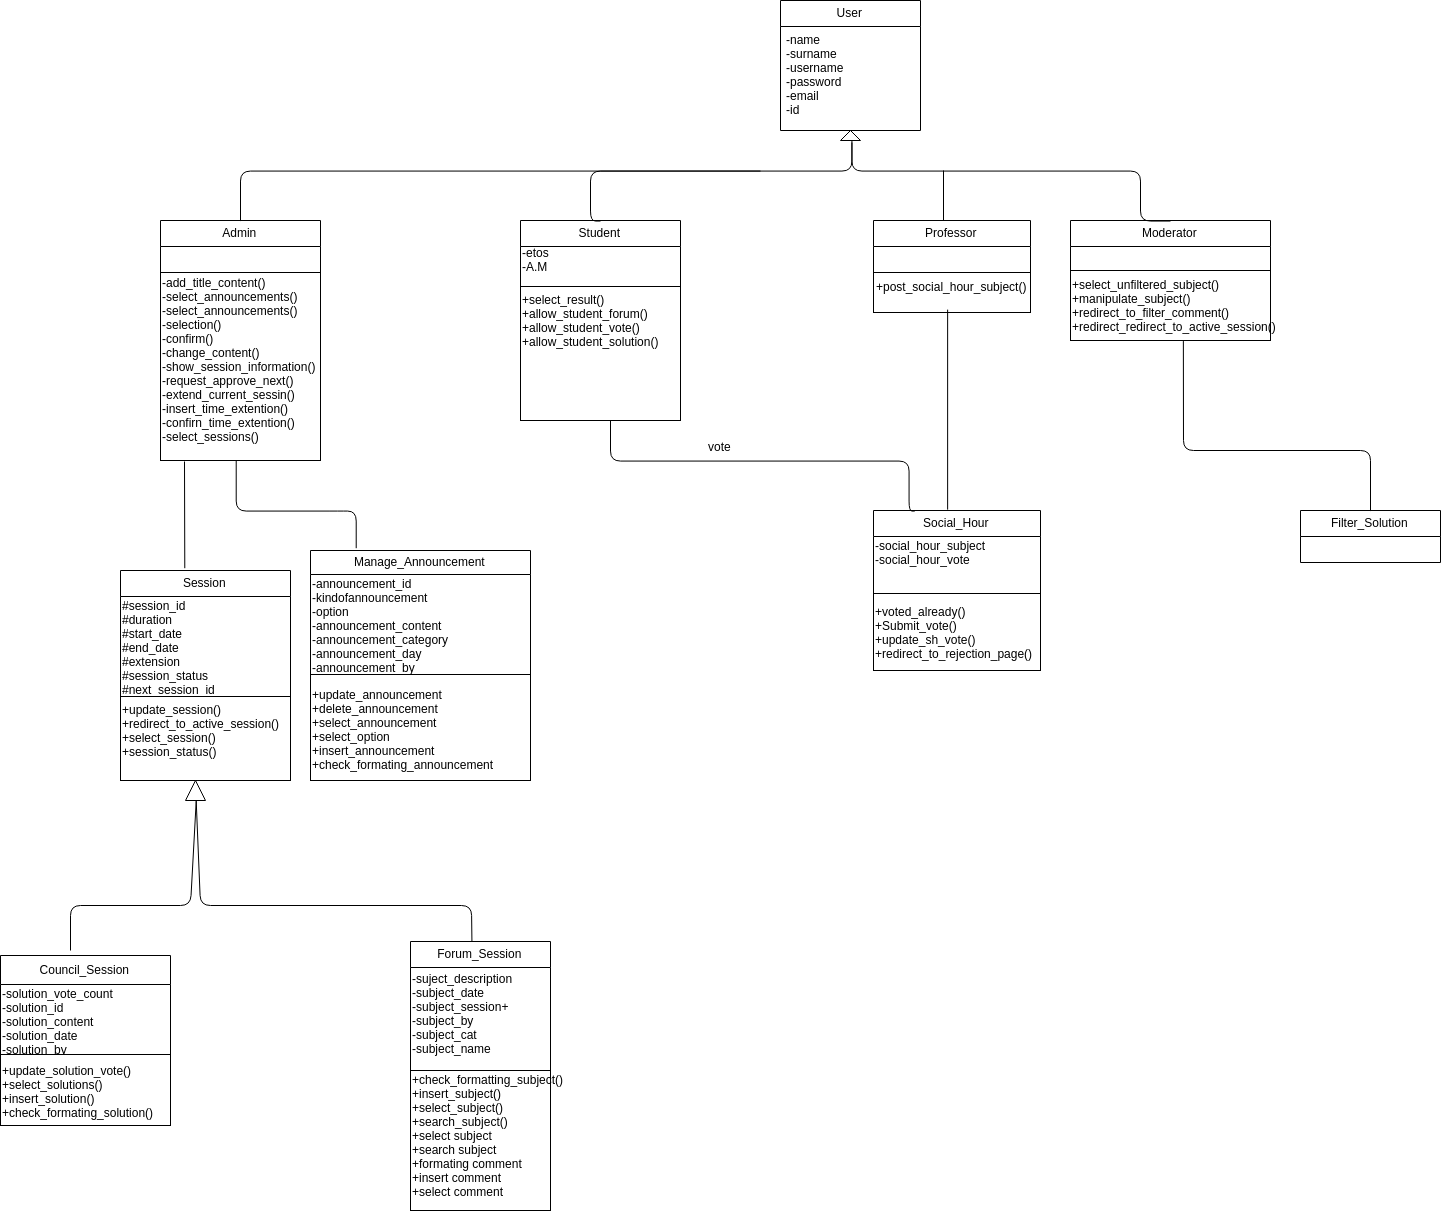

The diagram above was exported from draw.io. Its source (the exported page's mxGraphModel, read from the mxfile embedded in the PNG):
<mxGraphModel dx="2590" dy="1948" grid="1" gridSize="10" guides="1" tooltips="1" connect="1" arrows="1" fold="1" page="1" pageScale="1" pageWidth="827" pageHeight="1169" math="0" shadow="0">
  <root>
    <mxCell id="0" />
    <mxCell id="1" parent="0" />
    <mxCell id="QZILTkXI56fi_P_1p27P-4" value="" style="rounded=0;whiteSpace=wrap;html=1;" parent="1" vertex="1">
      <mxGeometry x="413" y="202" width="157" height="40" as="geometry" />
    </mxCell>
    <mxCell id="F1G3XyXRoKRa6qY_hQ9P-36" value="" style="rounded=0;whiteSpace=wrap;html=1;" parent="1" vertex="1">
      <mxGeometry x="-50" y="1000" width="140" height="140" as="geometry" />
    </mxCell>
    <mxCell id="F1G3XyXRoKRa6qY_hQ9P-19" value="" style="rounded=0;whiteSpace=wrap;html=1;" parent="1" vertex="1">
      <mxGeometry x="-340" y="626" width="170" height="84" as="geometry" />
    </mxCell>
    <mxCell id="F1G3XyXRoKRa6qY_hQ9P-15" value="" style="rounded=0;whiteSpace=wrap;html=1;" parent="1" vertex="1">
      <mxGeometry x="-150" y="604" width="220" height="106" as="geometry" />
    </mxCell>
    <mxCell id="F1G3XyXRoKRa6qY_hQ9P-13" value="" style="rounded=0;whiteSpace=wrap;html=1;" parent="1" vertex="1">
      <mxGeometry x="413" y="523" width="167" height="77" as="geometry" />
    </mxCell>
    <mxCell id="nmv6Hz_u6cV2uB2Ipzfz-162" value="" style="endArrow=none;html=1;edgeStyle=orthogonalEdgeStyle;entryX=0.25;entryY=0;entryDx=0;entryDy=0;" parent="1" source="F1G3XyXRoKRa6qY_hQ9P-7" target="nmv6Hz_u6cV2uB2Ipzfz-114" edge="1">
      <mxGeometry width="50" height="50" relative="1" as="geometry">
        <mxPoint x="144" y="230" as="sourcePoint" />
        <mxPoint x="460" y="431" as="targetPoint" />
        <Array as="points">
          <mxPoint x="85" y="217" />
          <mxPoint x="150" y="217" />
          <mxPoint x="150" y="390" />
          <mxPoint x="448" y="390" />
          <mxPoint x="448" y="440" />
        </Array>
      </mxGeometry>
    </mxCell>
    <mxCell id="nmv6Hz_u6cV2uB2Ipzfz-164" value="vote" style="text;html=1;resizable=0;points=[];align=center;verticalAlign=middle;labelBackgroundColor=#ffffff;" parent="nmv6Hz_u6cV2uB2Ipzfz-162" vertex="1" connectable="0">
      <mxGeometry x="0.1698" y="6" relative="1" as="geometry">
        <mxPoint x="1.5" y="-9.5" as="offset" />
      </mxGeometry>
    </mxCell>
    <mxCell id="F1G3XyXRoKRa6qY_hQ9P-8" value="" style="rounded=0;whiteSpace=wrap;html=1;" parent="1" vertex="1">
      <mxGeometry x="60" y="216" width="160" height="134" as="geometry" />
    </mxCell>
    <mxCell id="nmv6Hz_u6cV2uB2Ipzfz-9" value="User" style="swimlane;fontStyle=0;childLayout=stackLayout;horizontal=1;startSize=26;fillColor=none;horizontalStack=0;resizeParent=1;resizeParentMax=0;resizeLast=0;collapsible=1;marginBottom=0;" parent="1" vertex="1">
      <mxGeometry x="320" y="-70" width="140" height="130" as="geometry" />
    </mxCell>
    <mxCell id="nmv6Hz_u6cV2uB2Ipzfz-16" value="Student" style="swimlane;fontStyle=0;childLayout=stackLayout;horizontal=1;startSize=26;fillColor=none;horizontalStack=0;resizeParent=1;resizeParentMax=0;resizeLast=0;collapsible=1;marginBottom=0;" parent="1" vertex="1">
      <mxGeometry x="60" y="150" width="160" height="66" as="geometry" />
    </mxCell>
    <mxCell id="nmv6Hz_u6cV2uB2Ipzfz-18" value="Admin" style="swimlane;fontStyle=0;childLayout=stackLayout;horizontal=1;startSize=26;fillColor=none;horizontalStack=0;resizeParent=1;resizeParentMax=0;resizeLast=0;collapsible=1;marginBottom=0;" parent="1" vertex="1">
      <mxGeometry x="-300" y="150" width="160" height="52" as="geometry" />
    </mxCell>
    <mxCell id="nmv6Hz_u6cV2uB2Ipzfz-19" value="&#10;&#10;" style="text;strokeColor=none;fillColor=none;align=left;verticalAlign=top;spacingLeft=4;spacingRight=4;overflow=hidden;rotatable=0;points=[[0,0.5],[1,0.5]];portConstraint=eastwest;" parent="nmv6Hz_u6cV2uB2Ipzfz-18" vertex="1">
      <mxGeometry y="26" width="160" height="26" as="geometry" />
    </mxCell>
    <mxCell id="nmv6Hz_u6cV2uB2Ipzfz-20" value="Moderator" style="swimlane;fontStyle=0;childLayout=stackLayout;horizontal=1;startSize=26;fillColor=none;horizontalStack=0;resizeParent=1;resizeParentMax=0;resizeLast=0;collapsible=1;marginBottom=0;" parent="1" vertex="1">
      <mxGeometry x="610" y="150" width="200" height="52" as="geometry" />
    </mxCell>
    <mxCell id="nmv6Hz_u6cV2uB2Ipzfz-22" value="Professor" style="swimlane;fontStyle=0;childLayout=stackLayout;horizontal=1;startSize=26;fillColor=none;horizontalStack=0;resizeParent=1;resizeParentMax=0;resizeLast=0;collapsible=1;marginBottom=0;" parent="1" vertex="1">
      <mxGeometry x="413" y="150" width="157" height="52" as="geometry" />
    </mxCell>
    <mxCell id="nmv6Hz_u6cV2uB2Ipzfz-31" value="" style="endArrow=none;html=1;edgeStyle=orthogonalEdgeStyle;entryX=0.51;entryY=1.115;entryDx=0;entryDy=0;entryPerimeter=0;exitX=0.5;exitY=0;exitDx=0;exitDy=0;" parent="1" source="nmv6Hz_u6cV2uB2Ipzfz-16" target="nmv6Hz_u6cV2uB2Ipzfz-11" edge="1">
      <mxGeometry width="50" height="50" relative="1" as="geometry">
        <mxPoint x="20" y="300" as="sourcePoint" />
        <mxPoint x="70" y="250" as="targetPoint" />
        <Array as="points">
          <mxPoint x="130" y="100" />
          <mxPoint x="391" y="100" />
        </Array>
      </mxGeometry>
    </mxCell>
    <mxCell id="nmv6Hz_u6cV2uB2Ipzfz-32" value="" style="endArrow=none;html=1;edgeStyle=orthogonalEdgeStyle;exitX=0.5;exitY=0;exitDx=0;exitDy=0;" parent="1" source="nmv6Hz_u6cV2uB2Ipzfz-18" edge="1">
      <mxGeometry width="50" height="50" relative="1" as="geometry">
        <mxPoint x="20" y="300" as="sourcePoint" />
        <mxPoint x="300" y="100" as="targetPoint" />
        <Array as="points">
          <mxPoint x="-220" y="100" />
        </Array>
      </mxGeometry>
    </mxCell>
    <mxCell id="nmv6Hz_u6cV2uB2Ipzfz-35" value="" style="endArrow=none;html=1;entryX=0.5;entryY=0;entryDx=0;entryDy=0;edgeStyle=orthogonalEdgeStyle;" parent="1" source="nmv6Hz_u6cV2uB2Ipzfz-130" target="nmv6Hz_u6cV2uB2Ipzfz-20" edge="1">
      <mxGeometry width="50" height="50" relative="1" as="geometry">
        <mxPoint x="391" y="-10" as="sourcePoint" />
        <mxPoint x="70" y="250" as="targetPoint" />
        <Array as="points">
          <mxPoint x="391" y="100" />
          <mxPoint x="680" y="100" />
        </Array>
      </mxGeometry>
    </mxCell>
    <mxCell id="nmv6Hz_u6cV2uB2Ipzfz-36" value="" style="endArrow=none;html=1;" parent="1" edge="1">
      <mxGeometry width="50" height="50" relative="1" as="geometry">
        <mxPoint x="483" y="100" as="sourcePoint" />
        <mxPoint x="483" y="150" as="targetPoint" />
      </mxGeometry>
    </mxCell>
    <mxCell id="nmv6Hz_u6cV2uB2Ipzfz-42" value="&#10;Manage_Announcement&#10;" style="swimlane;fontStyle=0;childLayout=stackLayout;horizontal=1;startSize=24;fillColor=none;horizontalStack=0;resizeParent=1;resizeParentMax=0;resizeLast=0;collapsible=1;marginBottom=0;" parent="1" vertex="1">
      <mxGeometry x="-150" y="480" width="220" height="124" as="geometry" />
    </mxCell>
    <mxCell id="sJRW0CHRvSJNyGtBZMt8-4" value="-announcement_id&lt;br&gt;-kindofannouncement&lt;br&gt;-option&lt;br&gt;-announcement_content&lt;br&gt;-announcement_category&lt;br&gt;-announcement_day&lt;br&gt;-announcement_by&lt;br&gt;" style="text;html=1;resizable=0;points=[];autosize=1;align=left;verticalAlign=top;spacingTop=-4;" vertex="1" parent="nmv6Hz_u6cV2uB2Ipzfz-42">
      <mxGeometry y="24" width="220" height="100" as="geometry" />
    </mxCell>
    <mxCell id="nmv6Hz_u6cV2uB2Ipzfz-46" value="Session" style="swimlane;fontStyle=0;childLayout=stackLayout;horizontal=1;startSize=26;fillColor=none;horizontalStack=0;resizeParent=1;resizeParentMax=0;resizeLast=0;collapsible=1;marginBottom=0;" parent="1" vertex="1">
      <mxGeometry x="-340" y="500" width="170" height="126" as="geometry" />
    </mxCell>
    <mxCell id="-MDrTiHpo634A9zEHOSr-3" value="#session_id&lt;br&gt;#duration&lt;br&gt;#start_date&lt;br&gt;#end_date&lt;br&gt;#extension&lt;br&gt;#session_status&lt;br&gt;#next_session_id&lt;br&gt;" style="text;html=1;resizable=0;points=[];autosize=1;align=left;verticalAlign=top;spacingTop=-4;" parent="nmv6Hz_u6cV2uB2Ipzfz-46" vertex="1">
      <mxGeometry y="26" width="170" height="100" as="geometry" />
    </mxCell>
    <mxCell id="nmv6Hz_u6cV2uB2Ipzfz-103" value="Filter_Solution" style="swimlane;fontStyle=0;childLayout=stackLayout;horizontal=1;startSize=26;fillColor=none;horizontalStack=0;resizeParent=1;resizeParentMax=0;resizeLast=0;collapsible=1;marginBottom=0;" parent="1" vertex="1">
      <mxGeometry x="840" y="440" width="140" height="52" as="geometry" />
    </mxCell>
    <mxCell id="nmv6Hz_u6cV2uB2Ipzfz-114" value="Social_Hour" style="swimlane;fontStyle=0;childLayout=stackLayout;horizontal=1;startSize=26;fillColor=none;horizontalStack=0;resizeParent=1;resizeParentMax=0;resizeLast=0;collapsible=1;marginBottom=0;" parent="1" vertex="1">
      <mxGeometry x="413" y="440" width="167" height="83" as="geometry" />
    </mxCell>
    <mxCell id="euiBd4jihyxIeg6o241H-4" value="" style="endArrow=none;html=1;edgeStyle=orthogonalEdgeStyle;entryX=0.472;entryY=0.986;entryDx=0;entryDy=0;entryPerimeter=0;exitX=0.207;exitY=-0.019;exitDx=0;exitDy=0;exitPerimeter=0;" parent="1" source="nmv6Hz_u6cV2uB2Ipzfz-42" target="nmv6Hz_u6cV2uB2Ipzfz-19" edge="1">
      <mxGeometry width="50" height="50" relative="1" as="geometry">
        <mxPoint x="-130" y="570" as="sourcePoint" />
        <mxPoint x="-240" y="220" as="targetPoint" />
        <Array as="points">
          <mxPoint x="-121" y="440" />
          <mxPoint x="-234" y="440" />
        </Array>
      </mxGeometry>
    </mxCell>
    <mxCell id="RG_SPmnAlTvKdZ5XUT8O-3" value="Council_Session" style="swimlane;fontStyle=0;childLayout=stackLayout;horizontal=1;startSize=29;fillColor=none;horizontalStack=0;resizeParent=1;resizeParentMax=0;resizeLast=0;collapsible=1;marginBottom=0;" parent="1" vertex="1">
      <mxGeometry x="-460" y="885" width="170" height="99" as="geometry" />
    </mxCell>
    <mxCell id="-MDrTiHpo634A9zEHOSr-4" value="-solution_vote_count&lt;br&gt;-solution_id&lt;br&gt;-solution_content&lt;br&gt;-solution_date&lt;br&gt;-solution_by&lt;br&gt;" style="text;html=1;resizable=0;points=[];autosize=1;align=left;verticalAlign=top;spacingTop=-4;" parent="RG_SPmnAlTvKdZ5XUT8O-3" vertex="1">
      <mxGeometry y="29" width="170" height="70" as="geometry" />
    </mxCell>
    <mxCell id="RG_SPmnAlTvKdZ5XUT8O-5" value="Forum_Session" style="swimlane;fontStyle=0;childLayout=stackLayout;horizontal=1;startSize=26;fillColor=none;horizontalStack=0;resizeParent=1;resizeParentMax=0;resizeLast=0;collapsible=1;marginBottom=0;" parent="1" vertex="1">
      <mxGeometry x="-50" y="871" width="140" height="129" as="geometry">
        <mxRectangle x="-70" y="778" width="120" height="26" as="alternateBounds" />
      </mxGeometry>
    </mxCell>
    <mxCell id="RG_SPmnAlTvKdZ5XUT8O-19" value="" style="endArrow=none;html=1;entryX=0;entryY=0.5;entryDx=0;entryDy=0;" parent="1" target="yMmo28g6IJDrIOY1rS3T-21" edge="1">
      <mxGeometry width="50" height="50" relative="1" as="geometry">
        <mxPoint x="-390" y="880" as="sourcePoint" />
        <mxPoint x="-290" y="685" as="targetPoint" />
        <Array as="points">
          <mxPoint x="-390" y="835" />
          <mxPoint x="-270" y="835" />
        </Array>
      </mxGeometry>
    </mxCell>
    <mxCell id="F1J8bVGRo8ufUrM-IvfN-1" value="" style="endArrow=none;html=1;exitX=0.5;exitY=0;exitDx=0;exitDy=0;entryX=0.561;entryY=1.01;entryDx=0;entryDy=0;entryPerimeter=0;" parent="1" source="nmv6Hz_u6cV2uB2Ipzfz-103" target="F1G3XyXRoKRa6qY_hQ9P-45" edge="1">
      <mxGeometry width="50" height="50" relative="1" as="geometry">
        <mxPoint x="665" y="306" as="sourcePoint" />
        <mxPoint x="700" y="200" as="targetPoint" />
        <Array as="points">
          <mxPoint x="910" y="380" />
          <mxPoint x="723" y="380" />
        </Array>
      </mxGeometry>
    </mxCell>
    <mxCell id="F1J8bVGRo8ufUrM-IvfN-3" value="" style="endArrow=none;html=1;exitX=0.444;exitY=-0.01;exitDx=0;exitDy=0;entryX=0.437;entryY=1.057;entryDx=0;entryDy=0;entryPerimeter=0;exitPerimeter=0;" parent="1" source="nmv6Hz_u6cV2uB2Ipzfz-114" target="QZILTkXI56fi_P_1p27P-2" edge="1">
      <mxGeometry width="50" height="50" relative="1" as="geometry">
        <mxPoint x="483" y="400" as="sourcePoint" />
        <mxPoint x="435.9655172413793" y="301.0344827586207" as="targetPoint" />
        <Array as="points" />
      </mxGeometry>
    </mxCell>
    <mxCell id="F1J8bVGRo8ufUrM-IvfN-5" value="" style="endArrow=none;html=1;exitX=0.382;exitY=-0.023;exitDx=0;exitDy=0;exitPerimeter=0;" parent="1" source="nmv6Hz_u6cV2uB2Ipzfz-46" edge="1">
      <mxGeometry width="50" height="50" relative="1" as="geometry">
        <mxPoint x="-290" y="251" as="sourcePoint" />
        <mxPoint x="-276" y="391" as="targetPoint" />
      </mxGeometry>
    </mxCell>
    <mxCell id="yMmo28g6IJDrIOY1rS3T-18" value="-social_hour_subject&lt;br&gt;-social_hour_vote&lt;br&gt;&lt;br&gt;" style="text;html=1;resizable=0;points=[];autosize=1;align=left;verticalAlign=top;spacingTop=-4;" parent="1" vertex="1">
      <mxGeometry x="413" y="466" width="130" height="40" as="geometry" />
    </mxCell>
    <mxCell id="yMmo28g6IJDrIOY1rS3T-23" value="" style="endArrow=none;html=1;exitX=0;exitY=0.5;exitDx=0;exitDy=0;entryX=0.434;entryY=-0.007;entryDx=0;entryDy=0;entryPerimeter=0;" parent="1" source="yMmo28g6IJDrIOY1rS3T-21" target="RG_SPmnAlTvKdZ5XUT8O-5" edge="1">
      <mxGeometry width="50" height="50" relative="1" as="geometry">
        <mxPoint x="-110" y="665" as="sourcePoint" />
        <mxPoint x="-10" y="715" as="targetPoint" />
        <Array as="points">
          <mxPoint x="-260" y="835" />
          <mxPoint x="11" y="835" />
        </Array>
      </mxGeometry>
    </mxCell>
    <mxCell id="F1G3XyXRoKRa6qY_hQ9P-2" value="" style="rounded=0;whiteSpace=wrap;html=1;" parent="1" vertex="1">
      <mxGeometry x="-300" y="202" width="160" height="188" as="geometry" />
    </mxCell>
    <mxCell id="F1G3XyXRoKRa6qY_hQ9P-3" value="-add_title_content()&lt;br&gt;-select_announcements()&lt;br&gt;-select_announcements()&lt;br&gt;-selection()&lt;br&gt;-confirm()&lt;br&gt;-change_content()&lt;br&gt;-show_session_information()&lt;br&gt;-request_approve_next()&lt;br&gt;-extend_current_sessin()&lt;br&gt;-insert_time_extention()&lt;br&gt;-confirn_time_extention()&lt;br&gt;-select_sessions()&lt;br&gt;" style="text;html=1;resizable=0;points=[];autosize=1;align=left;verticalAlign=top;spacingTop=-4;" parent="1" vertex="1">
      <mxGeometry x="-300" y="203" width="170" height="170" as="geometry" />
    </mxCell>
    <mxCell id="F1G3XyXRoKRa6qY_hQ9P-7" value="+select_result()&lt;br&gt;+allow_student_forum()&lt;br&gt;+allow_student_vote()&lt;br&gt;+allow_student_solution()&lt;br&gt;" style="text;html=1;resizable=0;points=[];autosize=1;align=left;verticalAlign=top;spacingTop=-4;" parent="1" vertex="1">
      <mxGeometry x="60" y="220" width="150" height="60" as="geometry" />
    </mxCell>
    <mxCell id="F1G3XyXRoKRa6qY_hQ9P-12" value="+voted_already()&lt;br&gt;+Submit_vote()&lt;br&gt;+update_sh_vote()&lt;br&gt;+redirect_to_rejection_page()&lt;br&gt;" style="text;html=1;resizable=0;points=[];autosize=1;align=left;verticalAlign=top;spacingTop=-4;" parent="1" vertex="1">
      <mxGeometry x="413" y="532" width="170" height="60" as="geometry" />
    </mxCell>
    <mxCell id="F1G3XyXRoKRa6qY_hQ9P-18" value="+update_session()&lt;br&gt;+redirect_to_active_session()&lt;br&gt;+select_session()&lt;br&gt;+session_status()&lt;br&gt;" style="text;html=1;resizable=0;points=[];autosize=1;align=left;verticalAlign=top;spacingTop=-4;" parent="1" vertex="1">
      <mxGeometry x="-340" y="630" width="170" height="60" as="geometry" />
    </mxCell>
    <mxCell id="F1G3XyXRoKRa6qY_hQ9P-21" value="" style="rounded=0;whiteSpace=wrap;html=1;" parent="1" vertex="1">
      <mxGeometry x="-460" y="984" width="170" height="71" as="geometry" />
    </mxCell>
    <mxCell id="F1G3XyXRoKRa6qY_hQ9P-23" value="&lt;span&gt;&lt;br&gt;&lt;/span&gt;&lt;br&gt;" style="text;html=1;resizable=0;points=[];autosize=1;align=left;verticalAlign=top;spacingTop=-4;" parent="1" vertex="1">
      <mxGeometry x="-460" y="961" width="20" height="30" as="geometry" />
    </mxCell>
    <mxCell id="F1G3XyXRoKRa6qY_hQ9P-25" value="+update_solution_vote()&lt;br&gt;&lt;span&gt;+select_solutions()&lt;br&gt;&lt;/span&gt;+insert_solution()&lt;br&gt;+check_formating_solution()&lt;br&gt;" style="text;html=1;resizable=0;points=[];autosize=1;align=left;verticalAlign=top;spacingTop=-4;" parent="1" vertex="1">
      <mxGeometry x="-460" y="991" width="170" height="60" as="geometry" />
    </mxCell>
    <mxCell id="yMmo28g6IJDrIOY1rS3T-21" value="" style="triangle;whiteSpace=wrap;html=1;direction=north;" parent="1" vertex="1">
      <mxGeometry x="-275" y="710" width="20" height="20" as="geometry" />
    </mxCell>
    <mxCell id="F1G3XyXRoKRa6qY_hQ9P-39" value="+check_formatting_subject()&lt;br&gt;+insert_subject()&lt;br&gt;+select_subject()&lt;br&gt;+search_subject()&lt;br&gt;+select subject&lt;br&gt;+search subject&lt;br&gt;+formating comment&lt;br&gt;+insert comment&lt;br&gt;+select comment&lt;br&gt;&lt;br&gt;" style="text;html=1;resizable=0;points=[];autosize=1;align=left;verticalAlign=top;spacingTop=-4;" parent="1" vertex="1">
      <mxGeometry x="-50" y="1000" width="170" height="140" as="geometry" />
    </mxCell>
    <mxCell id="F1G3XyXRoKRa6qY_hQ9P-45" value="" style="rounded=0;whiteSpace=wrap;html=1;" parent="1" vertex="1">
      <mxGeometry x="610" y="200" width="200" height="70" as="geometry" />
    </mxCell>
    <mxCell id="F1G3XyXRoKRa6qY_hQ9P-46" value="+select_unfiltered_subject()&lt;br&gt;+manipulate_subject()&lt;br&gt;+redirect_to_filter_comment()&lt;br&gt;+redirect_redirect_to_active_session()&lt;br&gt;" style="text;html=1;resizable=0;points=[];autosize=1;align=left;verticalAlign=top;spacingTop=-4;" parent="1" vertex="1">
      <mxGeometry x="610" y="205" width="220" height="60" as="geometry" />
    </mxCell>
    <mxCell id="nmv6Hz_u6cV2uB2Ipzfz-130" value="" style="triangle;whiteSpace=wrap;html=1;direction=north;" parent="1" vertex="1">
      <mxGeometry x="380" y="60" width="20" height="10" as="geometry" />
    </mxCell>
    <mxCell id="nmv6Hz_u6cV2uB2Ipzfz-11" value="-name&#10;-surname&#10;-username&#10;-password&#10;-email&#10;-id" style="text;strokeColor=none;fillColor=none;align=left;verticalAlign=top;spacingLeft=4;spacingRight=4;overflow=hidden;rotatable=0;points=[[0,0.5],[1,0.5]];portConstraint=eastwest;" parent="1" vertex="1">
      <mxGeometry x="320" y="-44" width="140" height="104" as="geometry" />
    </mxCell>
    <mxCell id="yMmo28g6IJDrIOY1rS3T-4" value="-etos&lt;br&gt;-A.M&lt;br&gt;" style="text;html=1;resizable=0;points=[];autosize=1;align=left;verticalAlign=top;spacingTop=-4;" parent="1" vertex="1">
      <mxGeometry x="60" y="173" width="40" height="30" as="geometry" />
    </mxCell>
    <mxCell id="QZILTkXI56fi_P_1p27P-2" value="+post_social_hour_subject()&lt;br&gt;&lt;br&gt;" style="text;html=1;resizable=0;points=[];autosize=1;align=left;verticalAlign=top;spacingTop=-4;" parent="1" vertex="1">
      <mxGeometry x="413.5" y="207" width="170" height="30" as="geometry" />
    </mxCell>
    <mxCell id="-gHJnslRAmA1ZWTHJERD-3" value="-suject_description&lt;br&gt;-subject_date&lt;br&gt;-subject_session+&lt;br&gt;-subject_by&lt;br&gt;-subject_cat&lt;br&gt;-subject_name&lt;br&gt;" style="text;html=1;resizable=0;points=[];autosize=1;align=left;verticalAlign=top;spacingTop=-4;" parent="1" vertex="1">
      <mxGeometry x="-50" y="898.5" width="120" height="90" as="geometry" />
    </mxCell>
    <mxCell id="sJRW0CHRvSJNyGtBZMt8-3" value="+update_announcement&lt;br&gt;+delete_announcement&lt;br&gt;+select_announcement&lt;br&gt;+select_option&lt;br&gt;+insert_announcement&lt;br&gt;+check_formating_announcement&lt;br&gt;" style="text;html=1;resizable=0;points=[];autosize=1;align=left;verticalAlign=top;spacingTop=-4;" vertex="1" parent="1">
      <mxGeometry x="-150" y="615" width="220" height="90" as="geometry" />
    </mxCell>
  </root>
</mxGraphModel>